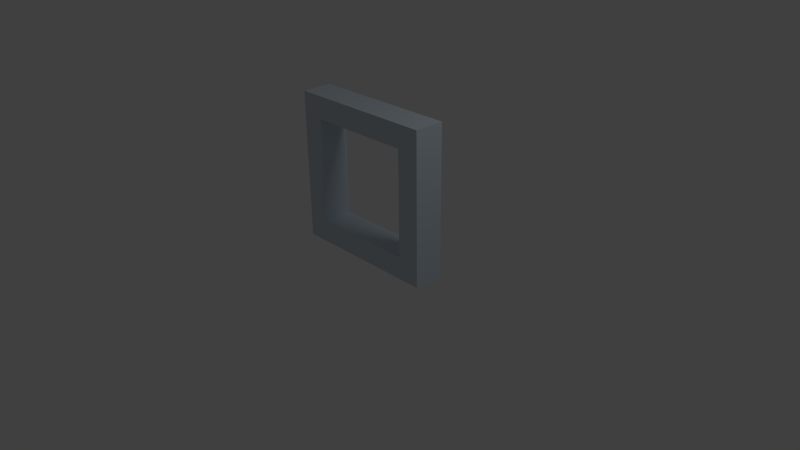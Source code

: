 # Source: distancer.blend  (saved by Blender 2.63.0; exported with 4.5.12 LTS)
import bpy
from mathutils import Matrix  # noqa: F401  (used for matrix-valued properties, if any)

bpy.ops.wm.read_factory_settings(use_empty=True)
scene = bpy.context.scene
scene.name = 'Scene'

# ---- collections
col_collection_1 = bpy.data.collections.new('Collection 1'); scene.collection.children.link(col_collection_1)

# ---- materials (node trees are filled in below, after node groups)
mat_material = bpy.data.materials.new('Material')
mat_material.alpha_threshold = 0.0
mat_material.use_transparent_shadow = False
mat_material.diffuse_color = (0.6187, 0.7152, 0.8, 1.0)
mat_material.roughness = 0.5
mat_material.line_color = (0.0, 0.0, 0.0, 1.0)

# ---- material node trees

# ---- world
world_world = bpy.data.worlds.new('World'); scene.world = world_world
world_world.color = (0.05088, 0.05088, 0.05088)
world_world.use_sun_shadow = False
world_world.sun_shadow_jitter_overblur = 0.0
world_world.cycles.sampling_method = 'MANUAL'
world_world.cycles.sample_map_resolution = 256

# ---- cameras
cam_camera = bpy.data.cameras.new('Camera')
cam_camera.clip_end = 100.0
cam_camera.lens = 35.0
cam_camera.sensor_width = 32.0
cam_camera.sensor_height = 18.0
cam_camera.ortho_scale = 7.314
cam_camera.dof.focus_distance = 0.0
cam_camera.dof.aperture_fstop = 128.0

# ---- lights
light_lamp = bpy.data.lights.new('Lamp', 'POINT')
light_lamp.transmission_factor = 0.0
light_lamp.cutoff_distance = 30.0
light_lamp.energy = 100.0
light_lamp.shadow_buffer_clip_start = 1.001
light_lamp.shadow_soft_size = 1.0
light_lamp.shadow_maximum_resolution = 0.006
light_lamp.use_absolute_resolution = True
light_lamp.cycles.use_multiple_importance_sampling = False

# ---- meshes
me_distancer = bpy.data.meshes.new('Distancer')
me_distancer.from_pydata([(-1.0, 1.0, 1.0), (-1.0, 1.0, -1.0), (-1.0, -1.0, -1.0), (-1.0, -1.0, 1.0), (1.0, 1.0, 1.0), (1.0, 1.0, -1.0), (1.0, -1.0, -1.0), (-0.7, -0.7, -1.0), (-0.7, 0.7, -1.0), (0.7, -0.7, -1.0), (0.7, 0.7, -1.0), (1.0, -1.0, 1.0), (-0.7, -0.7, 1.0), (-0.7, 0.7, 1.0), (0.7, -0.7, 1.0), (0.7, 0.7, 1.0)], [], [(0, 1, 2, 3), (1, 0, 4, 5), (11, 6, 5, 4), (6, 11, 3, 2), (9, 10, 5, 6), (8, 1, 5, 10), (6, 2, 7, 9), (7, 2, 1, 8), (4, 0, 13, 15), (14, 11, 4, 15), (12, 3, 11, 14), (0, 3, 12, 13), (13, 12, 7, 8), (8, 10, 15, 13), (10, 9, 14, 15), (12, 14, 9, 7)])
me_distancer.materials.append(mat_material)
me_distancer.use_remesh_preserve_volume = False
me_distancer.use_remesh_preserve_attributes = False
me_distancer.use_mirror_vertex_groups = False
me_distancer.update()

# ---- objects
ob_cube = bpy.data.objects.new('Cube', me_distancer)
ob_lamp = bpy.data.objects.new('Lamp', light_lamp)
ob_camera = bpy.data.objects.new('Camera', cam_camera)

# ---- transforms, parenting, visibility, modifiers, constraints
ob_cube.location = (0.0, 0.0, 1.0)
ob_cube.rotation_euler = (1.571, 1.571, 0.0)
ob_cube.scale = (1.0, 1.0, 0.2)
ob_cube.lineart.crease_threshold = 0.0
ob_lamp.location = (4.076, 1.005, 5.904)
ob_lamp.rotation_euler = (0.6503, 0.05522, 1.866)
ob_lamp.lock_rotations_4d = False
ob_lamp.empty_display_type = 'ARROWS'
ob_lamp.color = (0.0, 0.0, 0.0, 0.0)
ob_lamp.lineart.crease_threshold = 0.0
ob_camera.location = (7.481, -6.508, 5.344)
ob_camera.rotation_euler = (1.109, 0.01082, 0.8149)
ob_camera.lock_rotations_4d = False
ob_camera.empty_display_type = 'ARROWS'
ob_camera.color = (0.0, 0.0, 0.0, 0.0)
ob_camera.display_type = 'WIRE'
ob_camera.lineart.crease_threshold = 0.0

# ---- collection membership
col_collection_1.objects.link(ob_cube)
col_collection_1.objects.link(ob_lamp)
col_collection_1.objects.link(ob_camera)

# ---- scene / render settings (as saved in the file)
scene.camera = ob_camera
scene.frame_start = 1; scene.frame_end = 250; scene.frame_set(1)
scene.render.engine = 'BLENDER_EEVEE_NEXT'
scene.render.image_settings.color_mode = 'RGB'
scene.render.image_settings.compression = 90
scene.render.resolution_percentage = 50
scene.render.dither_intensity = 0.0
scene.render.bake_margin = 2
scene.render.bake_bias = 0.0
scene.cycles.use_denoising = False
scene.cycles.samples = 10
scene.cycles.sampling_pattern = 'TABULATED_SOBOL'
scene.cycles.light_sampling_threshold = 0.0
scene.cycles.use_adaptive_sampling = False
scene.cycles.use_light_tree = False
scene.cycles.blur_glossy = 0.0
scene.cycles.volume_bounces = 1
scene.cycles.pixel_filter_type = 'GAUSSIAN'
scene.cycles.sample_clamp_indirect = 0.0
scene.view_settings.view_transform = 'Standard'
bpy.context.view_layer.update()
